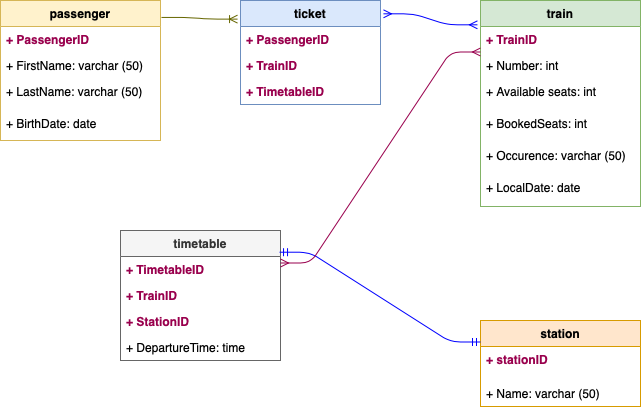

The diagram above was exported from draw.io. Its source (the exported page's mxGraphModel, read from the mxfile embedded in the PNG):
<mxGraphModel dx="928" dy="562" grid="1" gridSize="10" guides="1" tooltips="1" connect="1" arrows="1" fold="1" page="1" pageScale="1" pageWidth="850" pageHeight="1100" math="0" shadow="0">
  <root>
    <mxCell id="rtfuFjrfNyenedTnMtpc-0" />
    <mxCell id="rtfuFjrfNyenedTnMtpc-1" parent="rtfuFjrfNyenedTnMtpc-0" />
    <mxCell id="rtfuFjrfNyenedTnMtpc-2" value="passenger" style="swimlane;fontStyle=1;childLayout=stackLayout;horizontal=1;startSize=26;fillColor=#fff2cc;horizontalStack=0;resizeParent=1;resizeParentMax=0;resizeLast=0;collapsible=1;marginBottom=0;strokeColor=#d6b656;" parent="rtfuFjrfNyenedTnMtpc-1" vertex="1">
      <mxGeometry x="80" y="40" width="160" height="140" as="geometry">
        <mxRectangle x="40" y="140" width="90" height="110" as="alternateBounds" />
      </mxGeometry>
    </mxCell>
    <mxCell id="DVSROtBSB2pFsU8SFeva-44" value="+ PassengerID" style="text;strokeColor=none;fillColor=none;align=left;verticalAlign=top;spacingLeft=4;spacingRight=4;overflow=hidden;rotatable=0;points=[[0,0.5],[1,0.5]];portConstraint=eastwest;fontColor=#99004D;fontStyle=1" parent="rtfuFjrfNyenedTnMtpc-2" vertex="1">
      <mxGeometry y="26" width="160" height="26" as="geometry" />
    </mxCell>
    <mxCell id="rtfuFjrfNyenedTnMtpc-3" value="+ FirstName: varchar (50)" style="text;strokeColor=none;fillColor=none;align=left;verticalAlign=top;spacingLeft=4;spacingRight=4;overflow=hidden;rotatable=0;points=[[0,0.5],[1,0.5]];portConstraint=eastwest;" parent="rtfuFjrfNyenedTnMtpc-2" vertex="1">
      <mxGeometry y="52" width="160" height="26" as="geometry" />
    </mxCell>
    <mxCell id="rtfuFjrfNyenedTnMtpc-4" value="+ LastName: varchar (50)" style="text;strokeColor=none;fillColor=none;align=left;verticalAlign=top;spacingLeft=4;spacingRight=4;overflow=hidden;rotatable=0;points=[[0,0.5],[1,0.5]];portConstraint=eastwest;" parent="rtfuFjrfNyenedTnMtpc-2" vertex="1">
      <mxGeometry y="78" width="160" height="32" as="geometry" />
    </mxCell>
    <mxCell id="rtfuFjrfNyenedTnMtpc-5" value="+ BirthDate: date" style="text;strokeColor=none;fillColor=none;align=left;verticalAlign=top;spacingLeft=4;spacingRight=4;overflow=hidden;rotatable=0;points=[[0,0.5],[1,0.5]];portConstraint=eastwest;" parent="rtfuFjrfNyenedTnMtpc-2" vertex="1">
      <mxGeometry y="110" width="160" height="30" as="geometry" />
    </mxCell>
    <mxCell id="rtfuFjrfNyenedTnMtpc-6" value="train" style="swimlane;fontStyle=1;childLayout=stackLayout;horizontal=1;startSize=26;fillColor=#d5e8d4;horizontalStack=0;resizeParent=1;resizeParentMax=0;resizeLast=0;collapsible=1;marginBottom=0;strokeColor=#82b366;" parent="rtfuFjrfNyenedTnMtpc-1" vertex="1">
      <mxGeometry x="560" y="40" width="160" height="206" as="geometry" />
    </mxCell>
    <mxCell id="DVSROtBSB2pFsU8SFeva-48" value="+ TrainID" style="text;strokeColor=none;fillColor=none;align=left;verticalAlign=top;spacingLeft=4;spacingRight=4;overflow=hidden;rotatable=0;points=[[0,0.5],[1,0.5]];portConstraint=eastwest;fontColor=#99004D;fontStyle=1" parent="rtfuFjrfNyenedTnMtpc-6" vertex="1">
      <mxGeometry y="26" width="160" height="26" as="geometry" />
    </mxCell>
    <mxCell id="rtfuFjrfNyenedTnMtpc-7" value="+ Number: int" style="text;strokeColor=none;fillColor=none;align=left;verticalAlign=top;spacingLeft=4;spacingRight=4;overflow=hidden;rotatable=0;points=[[0,0.5],[1,0.5]];portConstraint=eastwest;" parent="rtfuFjrfNyenedTnMtpc-6" vertex="1">
      <mxGeometry y="52" width="160" height="26" as="geometry" />
    </mxCell>
    <mxCell id="rtfuFjrfNyenedTnMtpc-9" value="+ Available seats: int" style="text;strokeColor=none;fillColor=none;align=left;verticalAlign=top;spacingLeft=4;spacingRight=4;overflow=hidden;rotatable=0;points=[[0,0.5],[1,0.5]];portConstraint=eastwest;" parent="rtfuFjrfNyenedTnMtpc-6" vertex="1">
      <mxGeometry y="78" width="160" height="32" as="geometry" />
    </mxCell>
    <mxCell id="DCUS2w8VpcGGhropIlfW-2" value="+ BookedSeats: int" style="text;strokeColor=none;fillColor=none;align=left;verticalAlign=top;spacingLeft=4;spacingRight=4;overflow=hidden;rotatable=0;points=[[0,0.5],[1,0.5]];portConstraint=eastwest;" vertex="1" parent="rtfuFjrfNyenedTnMtpc-6">
      <mxGeometry y="110" width="160" height="32" as="geometry" />
    </mxCell>
    <mxCell id="DCUS2w8VpcGGhropIlfW-0" value="+ Occurence: varchar (50)" style="text;strokeColor=none;fillColor=none;align=left;verticalAlign=top;spacingLeft=4;spacingRight=4;overflow=hidden;rotatable=0;points=[[0,0.5],[1,0.5]];portConstraint=eastwest;" vertex="1" parent="rtfuFjrfNyenedTnMtpc-6">
      <mxGeometry y="142" width="160" height="32" as="geometry" />
    </mxCell>
    <mxCell id="DCUS2w8VpcGGhropIlfW-1" value="+ LocalDate: date" style="text;strokeColor=none;fillColor=none;align=left;verticalAlign=top;spacingLeft=4;spacingRight=4;overflow=hidden;rotatable=0;points=[[0,0.5],[1,0.5]];portConstraint=eastwest;" vertex="1" parent="rtfuFjrfNyenedTnMtpc-6">
      <mxGeometry y="174" width="160" height="32" as="geometry" />
    </mxCell>
    <mxCell id="rtfuFjrfNyenedTnMtpc-10" value="station" style="swimlane;fontStyle=1;childLayout=stackLayout;horizontal=1;startSize=26;fillColor=#ffe6cc;horizontalStack=0;resizeParent=1;resizeParentMax=0;resizeLast=0;collapsible=1;marginBottom=0;strokeColor=#d79b00;" parent="rtfuFjrfNyenedTnMtpc-1" vertex="1">
      <mxGeometry x="560" y="360" width="160" height="86" as="geometry" />
    </mxCell>
    <mxCell id="rtfuFjrfNyenedTnMtpc-11" value="+ stationID" style="text;strokeColor=none;fillColor=none;align=left;verticalAlign=top;spacingLeft=4;spacingRight=4;overflow=hidden;rotatable=0;points=[[0,0.5],[1,0.5]];portConstraint=eastwest;fontColor=#99004D;fontStyle=1" parent="rtfuFjrfNyenedTnMtpc-10" vertex="1">
      <mxGeometry y="26" width="160" height="34" as="geometry" />
    </mxCell>
    <mxCell id="DVSROtBSB2pFsU8SFeva-46" value="+ Name: varchar (50)" style="text;strokeColor=none;fillColor=none;align=left;verticalAlign=top;spacingLeft=4;spacingRight=4;overflow=hidden;rotatable=0;points=[[0,0.5],[1,0.5]];portConstraint=eastwest;" parent="rtfuFjrfNyenedTnMtpc-10" vertex="1">
      <mxGeometry y="60" width="160" height="26" as="geometry" />
    </mxCell>
    <mxCell id="DVSROtBSB2pFsU8SFeva-57" value="timetable" style="swimlane;fontStyle=1;childLayout=stackLayout;horizontal=1;startSize=26;fillColor=#f5f5f5;horizontalStack=0;resizeParent=1;resizeParentMax=0;resizeLast=0;collapsible=1;marginBottom=0;strokeColor=#666666;fontColor=#333333;" parent="rtfuFjrfNyenedTnMtpc-1" vertex="1">
      <mxGeometry x="200" y="270" width="160" height="130" as="geometry" />
    </mxCell>
    <mxCell id="4Iz997NEv8B4s0SSyy1B-0" value="+ TimetableID" style="text;strokeColor=none;fillColor=none;align=left;verticalAlign=top;spacingLeft=4;spacingRight=4;overflow=hidden;rotatable=0;points=[[0,0.5],[1,0.5]];portConstraint=eastwest;fontStyle=1;fontColor=#99004D;" parent="DVSROtBSB2pFsU8SFeva-57" vertex="1">
      <mxGeometry y="26" width="160" height="26" as="geometry" />
    </mxCell>
    <mxCell id="4Iz997NEv8B4s0SSyy1B-1" value="+ TrainID" style="text;strokeColor=none;fillColor=none;align=left;verticalAlign=top;spacingLeft=4;spacingRight=4;overflow=hidden;rotatable=0;points=[[0,0.5],[1,0.5]];portConstraint=eastwest;fontStyle=1;fontColor=#99004D;" parent="DVSROtBSB2pFsU8SFeva-57" vertex="1">
      <mxGeometry y="52" width="160" height="26" as="geometry" />
    </mxCell>
    <mxCell id="DVSROtBSB2pFsU8SFeva-58" value="+ StationID" style="text;strokeColor=none;fillColor=none;align=left;verticalAlign=top;spacingLeft=4;spacingRight=4;overflow=hidden;rotatable=0;points=[[0,0.5],[1,0.5]];portConstraint=eastwest;fontStyle=1;fontColor=#99004D;" parent="DVSROtBSB2pFsU8SFeva-57" vertex="1">
      <mxGeometry y="78" width="160" height="26" as="geometry" />
    </mxCell>
    <mxCell id="DVSROtBSB2pFsU8SFeva-59" value="+ DepartureTime: time" style="text;strokeColor=none;fillColor=none;align=left;verticalAlign=top;spacingLeft=4;spacingRight=4;overflow=hidden;rotatable=0;points=[[0,0.5],[1,0.5]];portConstraint=eastwest;" parent="DVSROtBSB2pFsU8SFeva-57" vertex="1">
      <mxGeometry y="104" width="160" height="26" as="geometry" />
    </mxCell>
    <mxCell id="DVSROtBSB2pFsU8SFeva-61" value="ticket" style="swimlane;fontStyle=1;childLayout=stackLayout;horizontal=1;startSize=26;fillColor=#dae8fc;horizontalStack=0;resizeParent=1;resizeParentMax=0;resizeLast=0;collapsible=1;marginBottom=0;strokeColor=#6c8ebf;" parent="rtfuFjrfNyenedTnMtpc-1" vertex="1">
      <mxGeometry x="320" y="40" width="140" height="104" as="geometry" />
    </mxCell>
    <mxCell id="DVSROtBSB2pFsU8SFeva-62" value="+ PassengerID" style="text;strokeColor=none;fillColor=none;align=left;verticalAlign=top;spacingLeft=4;spacingRight=4;overflow=hidden;rotatable=0;points=[[0,0.5],[1,0.5]];portConstraint=eastwest;labelBackgroundColor=#ffffff;fontColor=#99004D;fontStyle=1" parent="DVSROtBSB2pFsU8SFeva-61" vertex="1">
      <mxGeometry y="26" width="140" height="26" as="geometry" />
    </mxCell>
    <mxCell id="4Iz997NEv8B4s0SSyy1B-3" value="+ TrainID" style="text;strokeColor=none;fillColor=none;align=left;verticalAlign=top;spacingLeft=4;spacingRight=4;overflow=hidden;rotatable=0;points=[[0,0.5],[1,0.5]];portConstraint=eastwest;fontColor=#99004D;fontStyle=1" parent="DVSROtBSB2pFsU8SFeva-61" vertex="1">
      <mxGeometry y="52" width="140" height="26" as="geometry" />
    </mxCell>
    <mxCell id="4Iz997NEv8B4s0SSyy1B-2" value="+ TimetableID" style="text;strokeColor=none;fillColor=none;align=left;verticalAlign=top;spacingLeft=4;spacingRight=4;overflow=hidden;rotatable=0;points=[[0,0.5],[1,0.5]];portConstraint=eastwest;fontStyle=1;fontColor=#99004D;" parent="DVSROtBSB2pFsU8SFeva-61" vertex="1">
      <mxGeometry y="78" width="140" height="26" as="geometry" />
    </mxCell>
    <mxCell id="DVSROtBSB2pFsU8SFeva-66" value="" style="edgeStyle=entityRelationEdgeStyle;fontSize=12;html=1;endArrow=ERoneToMany;fontColor=#99004D;exitX=1.006;exitY=0.121;exitDx=0;exitDy=0;exitPerimeter=0;entryX=-0.021;entryY=0.179;entryDx=0;entryDy=0;entryPerimeter=0;strokeColor=#666600;" parent="rtfuFjrfNyenedTnMtpc-1" source="rtfuFjrfNyenedTnMtpc-2" target="DVSROtBSB2pFsU8SFeva-61" edge="1">
      <mxGeometry width="100" height="100" relative="1" as="geometry">
        <mxPoint x="340" y="330" as="sourcePoint" />
        <mxPoint x="440" y="230" as="targetPoint" />
      </mxGeometry>
    </mxCell>
    <mxCell id="DVSROtBSB2pFsU8SFeva-67" value="" style="edgeStyle=entityRelationEdgeStyle;fontSize=12;html=1;endArrow=ERmany;startArrow=ERmany;fontColor=#99004D;exitX=1.021;exitY=0.128;exitDx=0;exitDy=0;exitPerimeter=0;entryX=-0.019;entryY=0.118;entryDx=0;entryDy=0;entryPerimeter=0;strokeColor=#0000FF;" parent="rtfuFjrfNyenedTnMtpc-1" source="DVSROtBSB2pFsU8SFeva-61" target="rtfuFjrfNyenedTnMtpc-6" edge="1">
      <mxGeometry width="100" height="100" relative="1" as="geometry">
        <mxPoint x="340" y="330" as="sourcePoint" />
        <mxPoint x="440" y="230" as="targetPoint" />
      </mxGeometry>
    </mxCell>
    <mxCell id="DVSROtBSB2pFsU8SFeva-68" value="" style="edgeStyle=entityRelationEdgeStyle;fontSize=12;html=1;endArrow=ERmandOne;startArrow=ERmandOne;fontColor=#99004D;strokeColor=#0000FF;exitX=0.994;exitY=0.167;exitDx=0;exitDy=0;entryX=0;entryY=0.25;entryDx=0;entryDy=0;exitPerimeter=0;" parent="rtfuFjrfNyenedTnMtpc-1" source="DVSROtBSB2pFsU8SFeva-57" target="rtfuFjrfNyenedTnMtpc-10" edge="1">
      <mxGeometry width="100" height="100" relative="1" as="geometry">
        <mxPoint x="340" y="330" as="sourcePoint" />
        <mxPoint x="507.5" y="480" as="targetPoint" />
      </mxGeometry>
    </mxCell>
    <mxCell id="DVSROtBSB2pFsU8SFeva-69" value="" style="edgeStyle=entityRelationEdgeStyle;fontSize=12;html=1;endArrow=ERmany;startArrow=ERmany;fontColor=#99004D;exitX=1;exitY=0.25;exitDx=0;exitDy=0;entryX=0;entryY=0.25;entryDx=0;entryDy=0;strokeColor=#99004D;" parent="rtfuFjrfNyenedTnMtpc-1" source="DVSROtBSB2pFsU8SFeva-57" target="rtfuFjrfNyenedTnMtpc-6" edge="1">
      <mxGeometry width="100" height="100" relative="1" as="geometry">
        <mxPoint x="340" y="330" as="sourcePoint" />
        <mxPoint x="440" y="230" as="targetPoint" />
      </mxGeometry>
    </mxCell>
  </root>
</mxGraphModel>